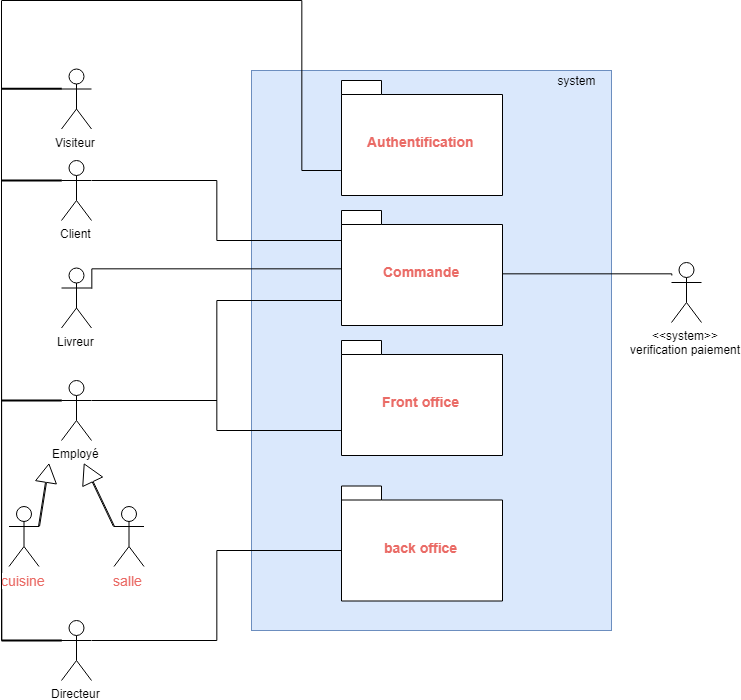

The diagram above was exported from draw.io. Its source (the exported page's mxGraphModel, read from the mxfile embedded in the PNG):
<mxGraphModel dx="1633" dy="800" grid="1" gridSize="10" guides="1" tooltips="1" connect="1" arrows="1" fold="1" page="1" pageScale="1" pageWidth="827" pageHeight="1169" background="none" math="0" shadow="0">
  <root>
    <mxCell id="KR7oaYOCxkVdYQjsOGVr-0" />
    <mxCell id="KR7oaYOCxkVdYQjsOGVr-1" parent="KR7oaYOCxkVdYQjsOGVr-0" />
    <mxCell id="KR7oaYOCxkVdYQjsOGVr-2" value="" style="rounded=0;whiteSpace=wrap;html=1;fillColor=#dae8fc;strokeColor=#6c8ebf;" parent="KR7oaYOCxkVdYQjsOGVr-1" vertex="1">
      <mxGeometry x="260" y="140" width="360" height="560" as="geometry" />
    </mxCell>
    <mxCell id="KR7oaYOCxkVdYQjsOGVr-3" value="system" style="text;html=1;strokeColor=none;fillColor=none;align=center;verticalAlign=middle;whiteSpace=wrap;rounded=0;" parent="KR7oaYOCxkVdYQjsOGVr-1" vertex="1">
      <mxGeometry x="550" y="140" width="70" height="20" as="geometry" />
    </mxCell>
    <mxCell id="loLrK29UNjuD0VS0awfk-13" style="edgeStyle=orthogonalEdgeStyle;rounded=0;orthogonalLoop=1;jettySize=auto;html=1;exitX=0;exitY=0.3333333333333333;exitDx=0;exitDy=0;exitPerimeter=0;endArrow=none;endFill=0;strokeWidth=2;" parent="KR7oaYOCxkVdYQjsOGVr-1" source="KR7oaYOCxkVdYQjsOGVr-5" edge="1">
      <mxGeometry relative="1" as="geometry">
        <mxPoint x="10" y="250" as="targetPoint" />
      </mxGeometry>
    </mxCell>
    <mxCell id="w9ES2xcNsteIhfqd_u2i-6" style="edgeStyle=orthogonalEdgeStyle;rounded=0;orthogonalLoop=1;jettySize=auto;html=1;exitX=1;exitY=0.3333333333333333;exitDx=0;exitDy=0;exitPerimeter=0;entryX=0;entryY=0;entryDx=0;entryDy=14;entryPerimeter=0;endArrow=none;endFill=0;" edge="1" parent="KR7oaYOCxkVdYQjsOGVr-1" source="KR7oaYOCxkVdYQjsOGVr-5" target="uijh9jrQqkRp4sv74byJ-1">
      <mxGeometry relative="1" as="geometry">
        <Array as="points">
          <mxPoint x="225" y="250" />
          <mxPoint x="225" y="310" />
          <mxPoint x="350" y="310" />
        </Array>
      </mxGeometry>
    </mxCell>
    <mxCell id="KR7oaYOCxkVdYQjsOGVr-5" value="Client&lt;br&gt;" style="shape=umlActor;verticalLabelPosition=bottom;labelBackgroundColor=#ffffff;verticalAlign=top;html=1;outlineConnect=0;" parent="KR7oaYOCxkVdYQjsOGVr-1" vertex="1">
      <mxGeometry x="70" y="230" width="30" height="60" as="geometry" />
    </mxCell>
    <mxCell id="loLrK29UNjuD0VS0awfk-14" style="edgeStyle=orthogonalEdgeStyle;rounded=0;orthogonalLoop=1;jettySize=auto;html=1;exitX=0;exitY=0.3333333333333333;exitDx=0;exitDy=0;exitPerimeter=0;endArrow=none;endFill=0;" parent="KR7oaYOCxkVdYQjsOGVr-1" source="KR7oaYOCxkVdYQjsOGVr-7" edge="1">
      <mxGeometry relative="1" as="geometry">
        <mxPoint x="10" y="342" as="targetPoint" />
      </mxGeometry>
    </mxCell>
    <mxCell id="w9ES2xcNsteIhfqd_u2i-7" style="edgeStyle=orthogonalEdgeStyle;rounded=0;orthogonalLoop=1;jettySize=auto;html=1;exitX=1;exitY=0.3333333333333333;exitDx=0;exitDy=0;exitPerimeter=0;entryX=0;entryY=0;entryDx=0;entryDy=64.5;entryPerimeter=0;endArrow=none;endFill=0;" edge="1" parent="KR7oaYOCxkVdYQjsOGVr-1" source="KR7oaYOCxkVdYQjsOGVr-7" target="uijh9jrQqkRp4sv74byJ-3">
      <mxGeometry relative="1" as="geometry" />
    </mxCell>
    <mxCell id="w9ES2xcNsteIhfqd_u2i-9" style="edgeStyle=orthogonalEdgeStyle;rounded=0;orthogonalLoop=1;jettySize=auto;html=1;exitX=0;exitY=0.3333333333333333;exitDx=0;exitDy=0;exitPerimeter=0;endArrow=none;endFill=0;strokeWidth=2;" edge="1" parent="KR7oaYOCxkVdYQjsOGVr-1" source="KR7oaYOCxkVdYQjsOGVr-7">
      <mxGeometry relative="1" as="geometry">
        <mxPoint x="10" y="710" as="targetPoint" />
      </mxGeometry>
    </mxCell>
    <mxCell id="KR7oaYOCxkVdYQjsOGVr-7" value="Directeur" style="shape=umlActor;verticalLabelPosition=bottom;labelBackgroundColor=#ffffff;verticalAlign=top;html=1;outlineConnect=0;" parent="KR7oaYOCxkVdYQjsOGVr-1" vertex="1">
      <mxGeometry x="70" y="690" width="30" height="60" as="geometry" />
    </mxCell>
    <mxCell id="loLrK29UNjuD0VS0awfk-15" style="edgeStyle=orthogonalEdgeStyle;rounded=0;orthogonalLoop=1;jettySize=auto;html=1;exitX=0;exitY=0.3333333333333333;exitDx=0;exitDy=0;exitPerimeter=0;endArrow=none;endFill=0;strokeWidth=2;" parent="KR7oaYOCxkVdYQjsOGVr-1" source="KR7oaYOCxkVdYQjsOGVr-9" edge="1">
      <mxGeometry relative="1" as="geometry">
        <mxPoint x="10" y="470" as="targetPoint" />
      </mxGeometry>
    </mxCell>
    <mxCell id="w9ES2xcNsteIhfqd_u2i-5" style="edgeStyle=orthogonalEdgeStyle;rounded=0;orthogonalLoop=1;jettySize=auto;html=1;exitX=1;exitY=0.3333333333333333;exitDx=0;exitDy=0;exitPerimeter=0;entryX=0;entryY=0;entryDx=0;entryDy=89.75;entryPerimeter=0;endArrow=none;endFill=0;" edge="1" parent="KR7oaYOCxkVdYQjsOGVr-1" source="KR7oaYOCxkVdYQjsOGVr-9" target="uijh9jrQqkRp4sv74byJ-1">
      <mxGeometry relative="1" as="geometry" />
    </mxCell>
    <mxCell id="w9ES2xcNsteIhfqd_u2i-8" style="edgeStyle=orthogonalEdgeStyle;rounded=0;orthogonalLoop=1;jettySize=auto;html=1;exitX=1;exitY=0.3333333333333333;exitDx=0;exitDy=0;exitPerimeter=0;entryX=0;entryY=0;entryDx=0;entryDy=89.75;entryPerimeter=0;endArrow=none;endFill=0;" edge="1" parent="KR7oaYOCxkVdYQjsOGVr-1" source="KR7oaYOCxkVdYQjsOGVr-9" target="uijh9jrQqkRp4sv74byJ-2">
      <mxGeometry relative="1" as="geometry" />
    </mxCell>
    <mxCell id="KR7oaYOCxkVdYQjsOGVr-9" value="Employé" style="shape=umlActor;verticalLabelPosition=bottom;labelBackgroundColor=#ffffff;verticalAlign=top;html=1;outlineConnect=0;" parent="KR7oaYOCxkVdYQjsOGVr-1" vertex="1">
      <mxGeometry x="70" y="450" width="30" height="60" as="geometry" />
    </mxCell>
    <mxCell id="loLrK29UNjuD0VS0awfk-2" style="edgeStyle=orthogonalEdgeStyle;rounded=0;orthogonalLoop=1;jettySize=auto;html=1;exitX=0;exitY=0.3333333333333333;exitDx=0;exitDy=0;exitPerimeter=0;entryX=0;entryY=0;entryDx=161;entryDy=64.5;entryPerimeter=0;endArrow=none;endFill=0;" parent="KR7oaYOCxkVdYQjsOGVr-1" edge="1">
      <mxGeometry relative="1" as="geometry">
        <mxPoint x="680" y="345.16666666666674" as="sourcePoint" />
        <mxPoint x="510.8333333333335" y="337.66666666666674" as="targetPoint" />
        <Array as="points">
          <mxPoint x="680" y="344" />
          <mxPoint x="511" y="344" />
        </Array>
      </mxGeometry>
    </mxCell>
    <mxCell id="KR7oaYOCxkVdYQjsOGVr-11" value="&amp;lt;&amp;lt;system&amp;gt;&amp;gt;&lt;br&gt;verification paiement&lt;br&gt;" style="shape=umlActor;verticalLabelPosition=bottom;labelBackgroundColor=#ffffff;verticalAlign=top;html=1;outlineConnect=0;" parent="KR7oaYOCxkVdYQjsOGVr-1" vertex="1">
      <mxGeometry x="680" y="332" width="30" height="60" as="geometry" />
    </mxCell>
    <mxCell id="w9ES2xcNsteIhfqd_u2i-1" style="edgeStyle=orthogonalEdgeStyle;rounded=0;orthogonalLoop=1;jettySize=auto;html=1;exitX=1;exitY=0.3333333333333333;exitDx=0;exitDy=0;exitPerimeter=0;entryX=0;entryY=0;entryDx=0;entryDy=64.5;entryPerimeter=0;endArrow=none;endFill=0;" edge="1" parent="KR7oaYOCxkVdYQjsOGVr-1" source="KR7oaYOCxkVdYQjsOGVr-13" target="uijh9jrQqkRp4sv74byJ-1">
      <mxGeometry relative="1" as="geometry">
        <Array as="points">
          <mxPoint x="100" y="338" />
          <mxPoint x="350" y="338" />
        </Array>
      </mxGeometry>
    </mxCell>
    <mxCell id="KR7oaYOCxkVdYQjsOGVr-13" value="Livreur&lt;br&gt;" style="shape=umlActor;verticalLabelPosition=bottom;labelBackgroundColor=#ffffff;verticalAlign=top;html=1;outlineConnect=0;" parent="KR7oaYOCxkVdYQjsOGVr-1" vertex="1">
      <mxGeometry x="70" y="337.5" width="30" height="60" as="geometry" />
    </mxCell>
    <mxCell id="KR7oaYOCxkVdYQjsOGVr-14" value="salle" style="shape=umlActor;verticalLabelPosition=bottom;labelBackgroundColor=#ffffff;verticalAlign=top;html=1;outlineConnect=0;rounded=0;shadow=0;strokeWidth=1;fontSize=14;fontColor=#EA6B66;" parent="KR7oaYOCxkVdYQjsOGVr-1" vertex="1">
      <mxGeometry x="122.5" y="576" width="30" height="60" as="geometry" />
    </mxCell>
    <mxCell id="KR7oaYOCxkVdYQjsOGVr-15" value="cuisine" style="shape=umlActor;verticalLabelPosition=bottom;labelBackgroundColor=#ffffff;verticalAlign=top;html=1;outlineConnect=0;rounded=0;shadow=0;strokeWidth=1;fontSize=14;fontColor=#EA6B66;" parent="KR7oaYOCxkVdYQjsOGVr-1" vertex="1">
      <mxGeometry x="17.5" y="576" width="30" height="60" as="geometry" />
    </mxCell>
    <mxCell id="uijh9jrQqkRp4sv74byJ-1" value="&lt;font style=&quot;font-size: 14px&quot;&gt;Commande&lt;br style=&quot;font-size: 14px&quot;&gt;&lt;/font&gt;" style="shape=folder;fontStyle=1;spacingTop=10;tabWidth=40;tabHeight=14;tabPosition=left;html=1;rounded=0;shadow=0;strokeWidth=1;fontSize=14;fontColor=#EA6B66;" parent="KR7oaYOCxkVdYQjsOGVr-1" vertex="1">
      <mxGeometry x="350" y="280" width="161" height="115" as="geometry" />
    </mxCell>
    <mxCell id="uijh9jrQqkRp4sv74byJ-2" value="&lt;font style=&quot;font-size: 14px&quot;&gt;Front office&lt;/font&gt;" style="shape=folder;fontStyle=1;spacingTop=10;tabWidth=40;tabHeight=14;tabPosition=left;html=1;rounded=0;shadow=0;strokeWidth=1;fontSize=14;fontColor=#EA6B66;" parent="KR7oaYOCxkVdYQjsOGVr-1" vertex="1">
      <mxGeometry x="350" y="410" width="161" height="115" as="geometry" />
    </mxCell>
    <mxCell id="uijh9jrQqkRp4sv74byJ-3" value="&lt;font style=&quot;font-size: 14px&quot;&gt;back office&lt;br&gt;&lt;/font&gt;" style="shape=folder;fontStyle=1;spacingTop=10;tabWidth=40;tabHeight=14;tabPosition=left;html=1;rounded=0;shadow=0;strokeWidth=1;fontSize=14;fontColor=#EA6B66;" parent="KR7oaYOCxkVdYQjsOGVr-1" vertex="1">
      <mxGeometry x="350" y="555.5" width="161" height="115" as="geometry" />
    </mxCell>
    <mxCell id="loLrK29UNjuD0VS0awfk-12" style="edgeStyle=orthogonalEdgeStyle;rounded=0;orthogonalLoop=1;jettySize=auto;html=1;exitX=0;exitY=0.3333333333333333;exitDx=0;exitDy=0;exitPerimeter=0;endArrow=none;endFill=0;strokeWidth=2;" parent="KR7oaYOCxkVdYQjsOGVr-1" source="N8Ch8szbFZ3RBJbp9V4_-1" edge="1">
      <mxGeometry relative="1" as="geometry">
        <mxPoint x="10" y="158.33333333333337" as="targetPoint" />
        <Array as="points">
          <mxPoint x="70" y="158" />
        </Array>
      </mxGeometry>
    </mxCell>
    <mxCell id="N8Ch8szbFZ3RBJbp9V4_-1" value="Visiteur&lt;br&gt;" style="shape=umlActor;verticalLabelPosition=bottom;labelBackgroundColor=#ffffff;verticalAlign=top;html=1;outlineConnect=0;" parent="KR7oaYOCxkVdYQjsOGVr-1" vertex="1">
      <mxGeometry x="70" y="138.5" width="30" height="60" as="geometry" />
    </mxCell>
    <mxCell id="PJpCgJ0Oo11l7rhKGBig-0" value="" style="shape=flexArrow;endArrow=classic;html=1;width=1;endSize=5.85;exitX=1;exitY=0.3333333333333333;exitDx=0;exitDy=0;exitPerimeter=0;endWidth=19;" parent="KR7oaYOCxkVdYQjsOGVr-1" source="KR7oaYOCxkVdYQjsOGVr-15" edge="1">
      <mxGeometry width="50" height="50" relative="1" as="geometry">
        <mxPoint x="82.5" y="606" as="sourcePoint" />
        <mxPoint x="57.5" y="533" as="targetPoint" />
      </mxGeometry>
    </mxCell>
    <mxCell id="PJpCgJ0Oo11l7rhKGBig-1" value="" style="shape=flexArrow;endArrow=classic;html=1;width=1;endSize=6.23;exitX=0;exitY=0.3333333333333333;exitDx=0;exitDy=0;exitPerimeter=0;" parent="KR7oaYOCxkVdYQjsOGVr-1" source="KR7oaYOCxkVdYQjsOGVr-14" edge="1">
      <mxGeometry width="50" height="50" relative="1" as="geometry">
        <mxPoint x="32.5" y="606" as="sourcePoint" />
        <mxPoint x="92.5" y="533" as="targetPoint" />
      </mxGeometry>
    </mxCell>
    <mxCell id="loLrK29UNjuD0VS0awfk-11" style="edgeStyle=orthogonalEdgeStyle;rounded=0;orthogonalLoop=1;jettySize=auto;html=1;endArrow=none;endFill=0;exitX=0;exitY=0;exitDx=0;exitDy=89.75;exitPerimeter=0;" parent="KR7oaYOCxkVdYQjsOGVr-1" source="PJpCgJ0Oo11l7rhKGBig-5" edge="1">
      <mxGeometry relative="1" as="geometry">
        <mxPoint x="10" y="70" as="targetPoint" />
        <Array as="points">
          <mxPoint x="310" y="240" />
          <mxPoint x="310" y="70" />
        </Array>
      </mxGeometry>
    </mxCell>
    <mxCell id="PJpCgJ0Oo11l7rhKGBig-5" value="&lt;span style=&quot;font-size: 14px&quot;&gt;Authentification&lt;br style=&quot;font-size: 14px&quot;&gt;&lt;/span&gt;" style="shape=folder;fontStyle=1;spacingTop=10;tabWidth=40;tabHeight=14;tabPosition=left;html=1;rounded=0;shadow=0;strokeWidth=1;fontSize=14;fontColor=#EA6B66;" parent="KR7oaYOCxkVdYQjsOGVr-1" vertex="1">
      <mxGeometry x="350" y="150" width="161" height="115" as="geometry" />
    </mxCell>
    <mxCell id="loLrK29UNjuD0VS0awfk-10" value="" style="endArrow=none;html=1;" parent="KR7oaYOCxkVdYQjsOGVr-1" edge="1">
      <mxGeometry width="50" height="50" relative="1" as="geometry">
        <mxPoint x="10" y="710" as="sourcePoint" />
        <mxPoint x="10" y="70" as="targetPoint" />
      </mxGeometry>
    </mxCell>
  </root>
</mxGraphModel>